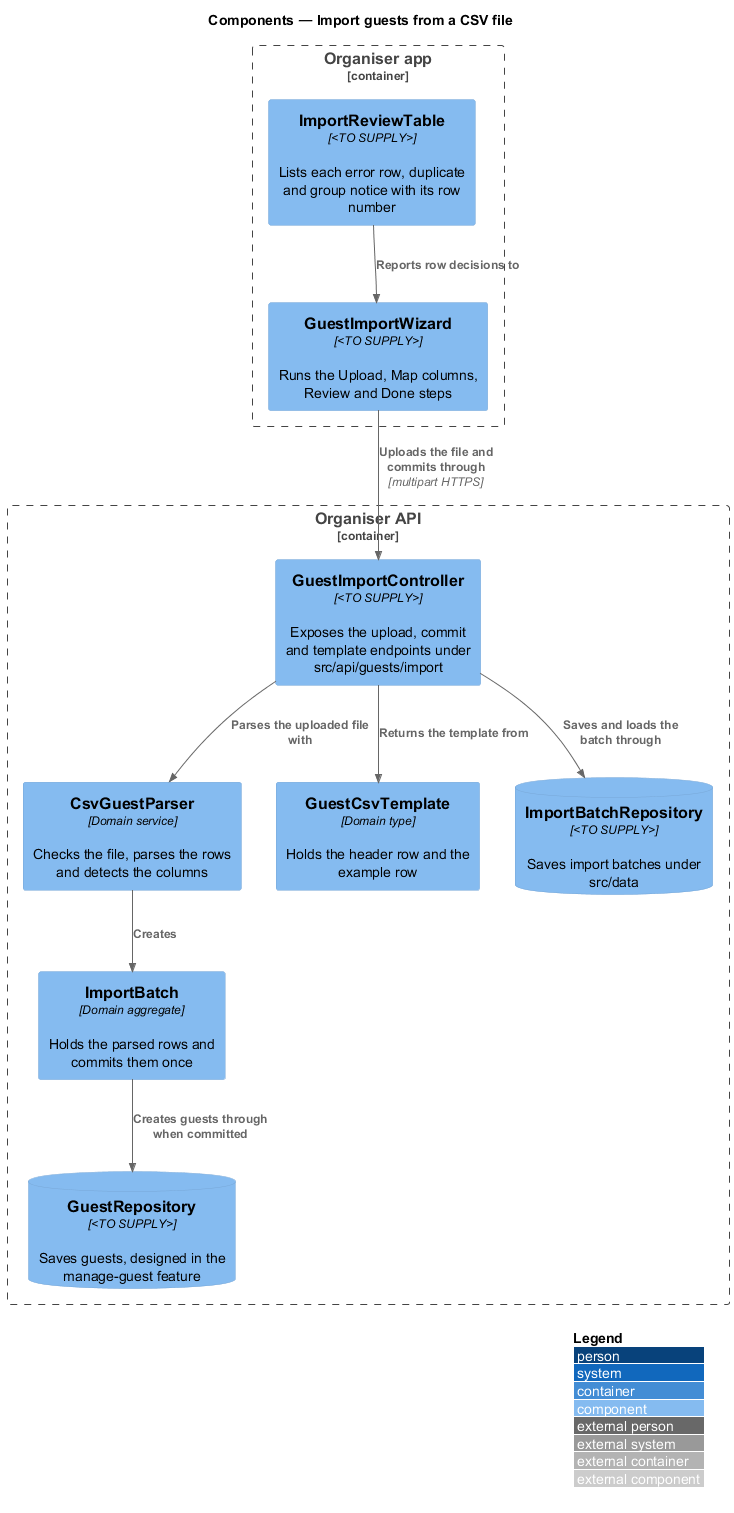

The diagram above was rendered by PlantUML. Its source (embedded in the PNG):
@startuml
!include <C4/C4_Component>
LAYOUT_WITH_LEGEND()
title Components — Import guests from a CSV file

Container_Boundary(admin, "Organiser app") {
  Component(wizard, "GuestImportWizard", "<TO SUPPLY>", "Runs the Upload, Map columns, Review and Done steps")
  Component(review, "ImportReviewTable", "<TO SUPPLY>", "Lists each error row, duplicate and group notice with its row number")
}
Container_Boundary(api, "Organiser API") {
  Component(ctrl, "GuestImportController", "<TO SUPPLY>", "Exposes the upload, commit and template endpoints under src/api/guests/import")
  Component(parser, "CsvGuestParser", "Domain service", "Checks the file, parses the rows and detects the columns")
  Component(batch, "ImportBatch", "Domain aggregate", "Holds the parsed rows and commits them once")
  Component(template, "GuestCsvTemplate", "Domain type", "Holds the header row and the example row")
  ComponentDb(batches, "ImportBatchRepository", "<TO SUPPLY>", "Saves import batches under src/data")
  ComponentDb(guests, "GuestRepository", "<TO SUPPLY>", "Saves guests, designed in the manage-guest feature")
}

Rel(wizard, ctrl, "Uploads the file and commits through", "multipart HTTPS")
Rel(review, wizard, "Reports row decisions to")
Rel(ctrl, parser, "Parses the uploaded file with")
Rel(ctrl, template, "Returns the template from")
Rel(parser, batch, "Creates")
Rel(ctrl, batches, "Saves and loads the batch through")
Rel(batch, guests, "Creates guests through when committed")
@enduml